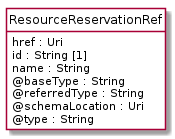

The diagram above was rendered by PlantUML. Its source (embedded in the PNG):
@startuml
hide circle
hide methods
hide stereotype
show <<Enumeration>> stereotype
skinparam class {
   BackgroundColor<<Enumeration>> #E6F5F7
   BackgroundColor<<Ref>> #FFFFE0
   BackgroundColor<<Pivot>> #FFFFFFF
   BackgroundColor<<SimpleType>> #E2F0DA
   BackgroundColor #FCF2E3
}

class ResourceReservationRef <<Pivot>> {
    href : Uri
    id : String [1]
    name : String
    @baseType : String
    @referredType : String
    @schemaLocation : Uri
    @type : String
}


@enduml